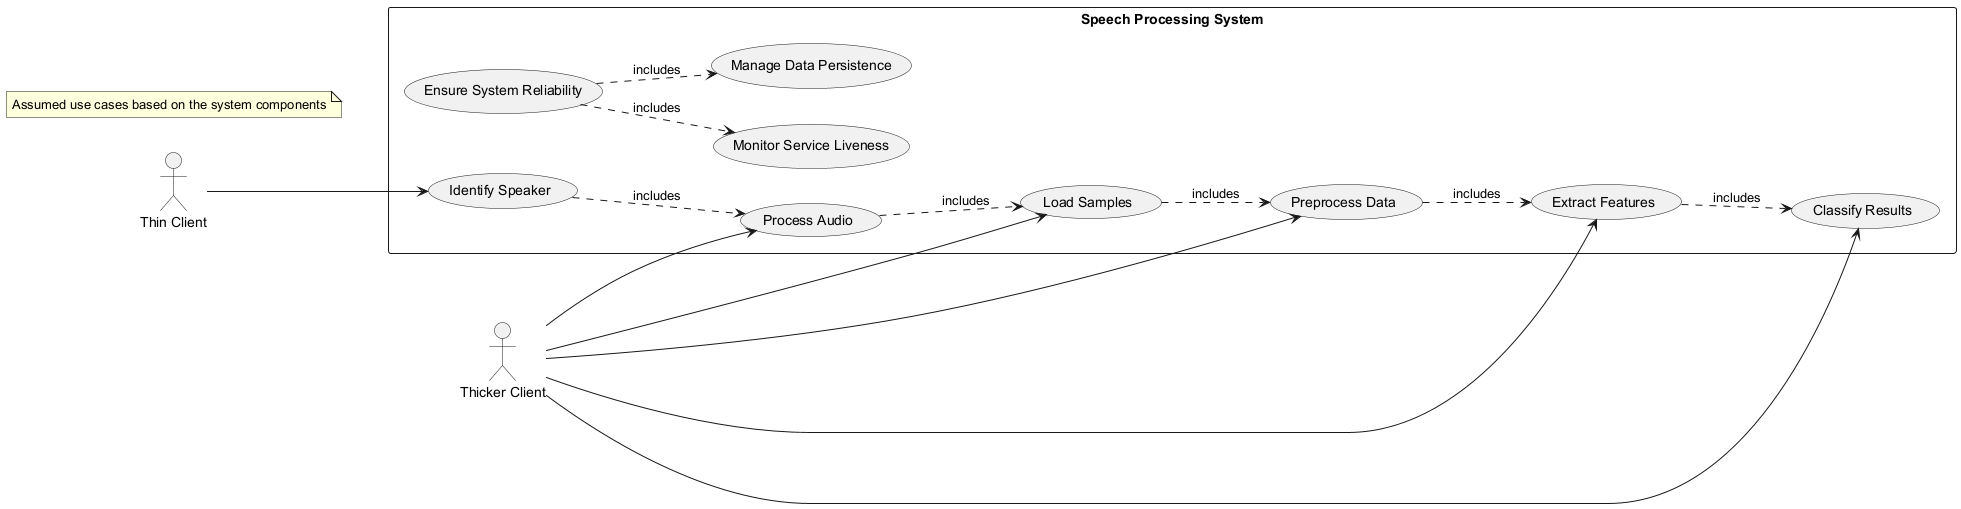

The diagram above was rendered by PlantUML. Its source (embedded in the PNG):
@startuml
left to right direction
actor "Thin Client" as thin
actor "Thicker Client" as thick

rectangle "Speech Processing System" {
  usecase "Identify Speaker" as UC1
  usecase "Process Audio" as UC2
  usecase "Load Samples" as UC3
  usecase "Preprocess Data" as UC4
  usecase "Extract Features" as UC5
  usecase "Classify Results" as UC6
  usecase "Ensure System Reliability" as UC7
  usecase "Manage Data Persistence" as UC8
  usecase "Monitor Service Liveness" as UC9
}

thin --> UC1
thick --> UC2
thick --> UC3
thick --> UC4
thick --> UC5
thick --> UC6

UC1 ..> UC2 : includes
UC2 ..> UC3 : includes
UC3 ..> UC4 : includes
UC4 ..> UC5 : includes
UC5 ..> UC6 : includes

UC7 ..> UC9 : includes
UC7 ..> UC8 : includes

note "Assumed use cases based on the system components" as N1
@enduml